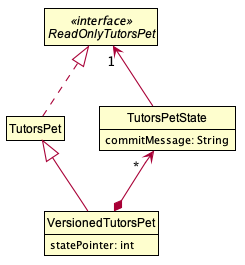

The diagram above was rendered by PlantUML. Its source (embedded in the PNG):
@startuml








skinparam BackgroundColor #FFFFFFF

skinparam Shadowing false

skinparam Class {
    FontColor #FFFFFF
    BorderThickness 1
    BorderColor #FFFFFF
    StereotypeFontColor #FFFFFF
    FontName Arial
}

skinparam Actor {
    BorderColor #000000
    Color #000000
    FontName Arial
}

skinparam Sequence {
    MessageAlign center
    BoxFontSize 15
    BoxPadding 0
    BoxFontColor #FFFFFF
    FontName Arial
}

skinparam Participant {
    FontColor #FFFFFFF
    Padding 20
}

skinparam MinClassWidth 50
skinparam ParticipantPadding 10
skinparam Shadowing false
skinparam DefaultTextAlignment center
skinparam packageStyle Rectangle

hide footbox
hide members
hide circle
skinparam arrowThickness 1.1
skinparam ClassStereotypeFontColor #000000
skinparam ClassFontColor #000000
skinparam ClassBorderColor #000000
show members
hide empty members

Class TutorsPetState {
    {field} commitMessage: String
}
Interface ReadOnlyTutorsPet <<interface>>
Class TutorsPet
Class VersionedTutorsPet {
    {field} statePointer: int
}

TutorsPetState -up-> "1" ReadOnlyTutorsPet
TutorsPet -right[hidden]- TutorsPetState
TutorsPet .up.|> ReadOnlyTutorsPet
VersionedTutorsPet -up-|> TutorsPet
VersionedTutorsPet *-up-> "                    *" TutorsPetState
@enduml